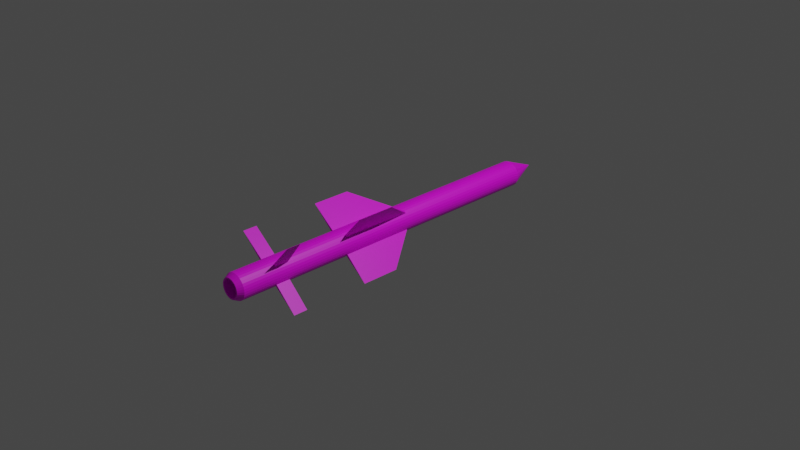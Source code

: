 # Source: Firestreak.blend  (saved by Blender 2.80.75; exported with 4.5.12 LTS)
import bpy
from mathutils import Matrix  # noqa: F401  (used for matrix-valued properties, if any)

bpy.ops.wm.read_factory_settings(use_empty=True)
scene = bpy.context.scene
scene.name = 'Scene'

# ---- collections
col_collection = bpy.data.collections.new('Collection'); scene.collection.children.link(col_collection)

# ---- images (referenced by path relative to the original .blend; pixels are not part of the script)
import os
ASSET_DIR = os.environ.get("B2B_ASSET_DIR", "")  # directory of the original .blend (textures are referenced by path, not embedded)
HERE = os.path.dirname(os.path.abspath(__file__))  # packed textures are extracted next to this script under _unpacked/

def load_image(name, relpath, width, height, colorspace="sRGB"):
    """Load a texture the original file referenced (path relative to the .blend, or extracted next to this script)."""
    p = next((c for c in (os.path.join(HERE, relpath), os.path.join(ASSET_DIR, relpath)) if relpath and os.path.exists(c)), "")
    if p:
        img = bpy.data.images.load(p, check_existing=True)
        img.name = name
    else:  # same state as the original file: an image datablock whose file is absent (Cycles renders it pink)
        img = bpy.data.images.new(name, width, height)
        img.source = "FILE"
        img.filepath = "//" + (relpath or name)
    img.colorspace_settings.name = colorspace
    return img
img_firestreak_texture_png = load_image('Firestreak Texture.png', 'Firestreak Texture.png', 1024, 1024, 'sRGB')

# ---- materials (node trees are filled in below, after node groups)
mat_material_001 = bpy.data.materials.new('Material.001')
mat_material_001.use_transparent_shadow = False

# ---- material node trees
mat_material_001.use_nodes = True; mat_material_001.node_tree.nodes.clear()
_N = mat_material_001.node_tree.nodes; _L = mat_material_001.node_tree.links
n0 = _N.new('ShaderNodeOutputMaterial'); n0.name = 'Material Output'; n0.location = (300, 300)
n1 = _N.new('ShaderNodeBsdfPrincipled'); n1.name = 'Principled BSDF'; n1.location = (10, 300)
n1.distribution = 'GGX'
n1.subsurface_method = 'BURLEY'
n1.inputs[3].default_value = 1.45
n1.inputs[27].default_value = (0.0, 0.0, 0.0, 1.0)
n1.inputs[28].default_value = 1.0
n2 = _N.new('ShaderNodeTexImage'); n2.name = 'Image Texture'; n2.location = (-298, 70)
n2.image = img_firestreak_texture_png
_L.new(n1.outputs[0], n0.inputs[0])
_L.new(n2.outputs[0], n1.inputs[0])
n0.is_active_output = True

# ---- world
world_world = bpy.data.worlds.new('World'); scene.world = world_world
world_world.use_nodes = True; world_world.node_tree.nodes.clear()
_N = world_world.node_tree.nodes; _L = world_world.node_tree.links
n0 = _N.new('ShaderNodeOutputWorld'); n0.name = 'World Output'; n0.location = (300, 300)
n1 = _N.new('ShaderNodeBackground'); n1.name = 'Background'; n1.location = (10, 300)
n1.inputs[0].default_value = (0.05088, 0.05088, 0.05088, 1.0)
_L.new(n1.outputs[0], n0.inputs[0])
n0.is_active_output = True
world_world.color = (0.05088, 0.05088, 0.05088)
world_world.use_sun_shadow = False
world_world.sun_shadow_jitter_overblur = 0.0

# ---- cameras
cam_camera = bpy.data.cameras.new('Camera')
cam_camera.clip_end = 100.0
cam_camera.ortho_scale = 7.314

# ---- lights
light_light = bpy.data.lights.new('Light', 'POINT')
light_light.transmission_factor = 0.0
light_light.energy = 1000.0
light_light.shadow_soft_size = 0.1
light_light.shadow_maximum_resolution = 0.006
light_light.use_absolute_resolution = True

# ---- meshes
me_cylinder = bpy.data.meshes.new('Cylinder')
me_cylinder.from_pydata([(-0.5599, 0.8221, -14.49), (-0.5599, 0.8221, 11.35), (-0.3879, 0.9162, -14.49), (-0.3879, 0.9162, 11.35), (-0.2009, 0.9749, -14.49), (-0.2009, 0.9749, 11.35), (-0.005987, 0.9959, -14.49), (-0.005989, 0.9959, 11.35), (0.1893, 0.9786, -14.49), (0.1893, 0.9786, 11.35), (0.3774, 0.9235, -14.49), (0.3774, 0.9235, 11.35), (0.5512, 0.8327, -14.49), (0.5512, 0.8327, 11.35), (0.7039, 0.7098, -14.49), (0.7039, 0.7098, 11.35), (0.8297, 0.5595, -14.49), (0.8297, 0.5595, 11.35), (0.9237, 0.3875, -14.49), (0.9237, 0.3875, 11.35), (0.9824, 0.2004, -14.49), (0.9824, 0.2004, 11.35), (1.003, 0.005515, -14.49), (1.003, 0.005516, 11.35), (0.9861, -0.1897, -14.49), (0.9861, -0.1897, 11.35), (0.931, -0.3779, -14.49), (0.931, -0.3779, 11.35), (0.8403, -0.5516, -14.49), (0.8403, -0.5516, 11.35), (0.7174, -0.7044, -14.49), (0.7173, -0.7043, 11.35), (0.567, -0.8302, -14.49), (0.567, -0.8302, 11.35), (0.395, -0.9242, -14.49), (0.395, -0.9242, 11.35), (0.208, -0.9829, -14.49), (0.208, -0.9829, 11.35), (0.01307, -1.004, -14.49), (0.01307, -1.004, 11.35), (-0.1822, -0.9866, -14.49), (-0.1822, -0.9866, 11.35), (-0.3703, -0.9315, -14.49), (-0.3703, -0.9315, 11.35), (-0.5441, -0.8407, -14.49), (-0.5441, -0.8407, 11.35), (-0.6968, -0.7178, -14.49), (-0.6968, -0.7178, 11.35), (-0.8226, -0.5675, -14.49), (-0.8226, -0.5675, 11.35), (-0.9167, -0.3955, -14.49), (-0.9167, -0.3955, 11.35), (-0.9753, -0.2084, -14.49), (-0.9753, -0.2084, 11.35), (-0.9964, -0.01354, -14.49), (-0.9964, -0.01354, 11.35), (-0.9791, 0.1817, -14.49), (-0.9791, 0.1817, 11.35), (-0.9239, 0.3699, -14.49), (-0.9239, 0.3699, 11.35), (-0.8332, 0.5436, -14.49), (-0.8332, 0.5436, 11.35), (-0.7103, 0.6963, -14.49), (-0.7103, 0.6963, 11.35), (-0.5599, 0.8221, -5.664), (-0.3879, 0.9162, -5.664), (-0.2009, 0.9749, -5.664), (-0.005988, 0.9959, -5.664), (0.1893, 0.9786, -5.664), (0.3774, 0.9235, -5.664), (0.5512, 0.8327, -5.664), (0.7039, 0.7098, -5.664), (0.8297, 0.5595, -5.664), (0.9237, 0.3875, -5.664), (0.9824, 0.2004, -5.664), (1.003, 0.005515, -5.664), (0.9861, -0.1897, -5.664), (0.931, -0.3779, -5.664), (0.8403, -0.5516, -5.664), (0.7174, -0.7043, -5.664), (0.567, -0.8302, -5.664), (0.395, -0.9242, -5.664), (0.208, -0.9829, -5.664), (0.01307, -1.004, -5.664), (-0.1822, -0.9866, -5.664), (-0.3703, -0.9315, -5.664), (-0.5441, -0.8407, -5.664), (-0.6968, -0.7178, -5.664), (-0.8226, -0.5675, -5.664), (-0.9167, -0.3955, -5.664), (-0.9753, -0.2084, -5.664), (-0.9964, -0.01354, -5.664), (-0.9791, 0.1817, -5.664), (-0.9239, 0.3699, -5.664), (-0.8332, 0.5436, -5.664), (-0.7103, 0.6963, -5.664), (-0.5599, 0.8221, -0.008253), (-0.3879, 0.9162, -0.008254), (-0.2009, 0.9749, -0.008254), (-0.005988, 0.9959, -0.008254), (0.1893, 0.9786, -0.008254), (0.3774, 0.9235, -0.008254), (0.5512, 0.8327, -0.008254), (0.7039, 0.7098, -0.008254), (0.8297, 0.5595, -0.008254), (0.9237, 0.3875, -0.008254), (0.9824, 0.2004, -0.008254), (1.003, 0.005516, -0.008254), (0.9861, -0.1897, -0.008254), (0.931, -0.3779, -0.008254), (0.8403, -0.5516, -0.008254), (0.7174, -0.7043, -0.008254), (0.567, -0.8302, -0.008254), (0.395, -0.9242, -0.008254), (0.208, -0.9829, -0.008254), (0.01307, -1.004, -0.008254), (-0.1822, -0.9866, -0.008254), (-0.3703, -0.9315, -0.008254), (-0.5441, -0.8407, -0.008254), (-0.6968, -0.7178, -0.008254), (-0.8226, -0.5675, -0.008254), (-0.9167, -0.3955, -0.008254), (-0.9753, -0.2084, -0.008254), (-0.9964, -0.01354, -0.008254), (-0.9791, 0.1817, -0.008254), (-0.9239, 0.3699, -0.008254), (-0.8332, 0.5436, -0.008254), (-0.7103, 0.6963, -0.008254), (-0.3879, 0.9162, -10.73), (-0.2009, 0.9749, -10.73), (-0.005987, 0.9959, -10.73), (0.1893, 0.9786, -10.73), (0.3774, 0.9235, -10.73), (0.5512, 0.8327, -10.73), (0.7039, 0.7098, -10.73), (0.8297, 0.5595, -10.73), (0.9237, 0.3875, -10.73), (0.9824, 0.2004, -10.73), (1.003, 0.005515, -10.73), (0.9861, -0.1897, -10.73), (0.931, -0.3779, -10.73), (0.8403, -0.5516, -10.73), (0.7174, -0.7044, -10.73), (0.567, -0.8302, -10.73), (0.395, -0.9242, -10.73), (0.208, -0.9829, -10.73), (0.01307, -1.004, -10.73), (-0.1822, -0.9866, -10.73), (-0.3703, -0.9315, -10.73), (-0.5441, -0.8407, -10.73), (-0.6968, -0.7178, -10.73), (-0.8226, -0.5675, -10.73), (-0.9167, -0.3955, -10.73), (-0.9753, -0.2084, -10.73), (-0.9964, -0.01354, -10.73), (-0.9791, 0.1817, -10.73), (-0.9239, 0.3699, -10.73), (-0.8332, 0.5436, -10.73), (-0.7103, 0.6963, -10.73), (-0.5599, 0.8221, -10.73), (-0.3879, 0.9162, -11.81), (-0.2009, 0.9749, -11.81), (-0.005987, 0.9959, -11.81), (0.1893, 0.9786, -11.81), (0.3774, 0.9235, -11.81), (0.5512, 0.8327, -11.81), (0.7039, 0.7098, -11.81), (0.8297, 0.5595, -11.81), (0.9237, 0.3875, -11.81), (0.9824, 0.2004, -11.81), (1.003, 0.005515, -11.81), (0.9861, -0.1897, -11.81), (0.931, -0.3779, -11.81), (0.8403, -0.5516, -11.81), (0.7174, -0.7044, -11.81), (0.567, -0.8302, -11.81), (0.395, -0.9242, -11.81), (0.208, -0.9829, -11.81), (0.01307, -1.004, -11.81), (-0.1822, -0.9866, -11.81), (-0.3703, -0.9315, -11.81), (-0.5441, -0.8407, -11.81), (-0.6968, -0.7178, -11.81), (-0.8226, -0.5675, -11.81), (-0.9167, -0.3955, -11.81), (-0.9753, -0.2084, -11.81), (-0.9964, -0.01354, -11.81), (-0.9791, 0.1817, -11.81), (-0.9239, 0.3699, -11.81), (-0.8332, 0.5436, -11.81), (-0.7103, 0.6963, -11.81), (-0.5599, 0.8221, -11.81), (-0.374, 0.5495, -14.9), (-0.2587, 0.6125, -14.9), (-0.1334, 0.6518, -14.9), (-0.002842, 0.6659, -14.9), (0.128, 0.6543, -14.9), (0.254, 0.6174, -14.9), (0.3704, 0.5566, -14.9), (0.4727, 0.4742, -14.9), (0.557, 0.3735, -14.9), (0.62, 0.2583, -14.9), (0.6594, 0.1329, -14.9), (0.6735, 0.002371, -14.9), (0.6618, -0.1284, -14.9), (0.6249, -0.2545, -14.9), (0.5641, -0.3709, -14.9), (0.4818, -0.4732, -14.9), (0.381, -0.5575, -14.9), (0.2658, -0.6205, -14.9), (0.1405, -0.6598, -14.9), (0.009923, -0.6739, -14.9), (-0.1209, -0.6623, -14.9), (-0.2469, -0.6254, -14.9), (-0.3633, -0.5646, -14.9), (-0.4657, -0.4822, -14.9), (-0.5499, -0.3815, -14.9), (-0.613, -0.2663, -14.9), (-0.6523, -0.141, -14.9), (-0.6664, -0.01039, -14.9), (-0.6548, 0.1204, -14.9), (-0.6178, 0.2465, -14.9), (-0.557, 0.3629, -14.9), (-0.4747, 0.4652, -14.9), (3.342, -0.3008, -2.722), (3.342, -0.3008, -5.664), (3.342, -0.3008, -10.73), (3.342, -0.3008, -11.81), (-0.2932, -3.343, -2.722), (-0.2932, -3.343, -5.664), (-0.2932, -3.343, -10.73), (-0.2932, -3.343, -11.81), (0.3003, 3.335, -10.73), (0.3003, 3.335, -11.81), (-3.335, 0.2928, -10.73), (-3.335, 0.2928, -11.81), (-3.335, 0.2928, -2.722), (-3.335, 0.2928, -5.664), (0.3003, 3.335, -2.722), (0.3003, 3.335, -5.664), (-0.4349, 0.6387, -14.9), (-0.301, 0.7119, -14.9), (-0.1555, 0.7576, -14.9), (-0.003872, 0.774, -14.9), (0.148, 0.7605, -14.9), (0.2944, 0.7176, -14.9), (0.4296, 0.647, -14.9), (0.5484, 0.5514, -14.9), (0.6463, 0.4344, -14.9), (0.7195, 0.3006, -14.9), (0.7651, 0.155, -14.9), (0.7815, 0.003401, -14.9), (0.768, -0.1485, -14.9), (0.7251, -0.2949, -14.9), (0.6545, -0.4301, -14.9), (0.5589, -0.5489, -14.9), (0.4419, -0.6468, -14.9), (0.3081, -0.7199, -14.9), (0.1626, -0.7656, -14.9), (0.01095, -0.782, -14.9), (-0.141, -0.7685, -14.9), (-0.2873, -0.7256, -14.9), (-0.4225, -0.655, -14.9), (-0.5413, -0.5594, -14.9), (-0.6392, -0.4424, -14.9), (-0.7124, -0.3086, -14.9), (-0.7581, -0.1631, -14.9), (-0.7745, -0.01142, -14.9), (-0.7609, 0.1405, -14.9), (-0.7181, 0.2869, -14.9), (-0.6475, 0.4221, -14.9), (-0.5518, 0.5409, -14.9), (-0.374, 0.5495, -13.32), (-0.2587, 0.6125, -13.32), (-0.1334, 0.6518, -13.32), (-0.002844, 0.6659, -13.32), (0.128, 0.6543, -13.32), (0.254, 0.6174, -13.32), (0.3704, 0.5566, -13.32), (0.4727, 0.4742, -13.32), (0.557, 0.3735, -13.32), (0.62, 0.2583, -13.32), (0.6594, 0.1329, -13.32), (0.6735, 0.002371, -13.32), (0.6618, -0.1284, -13.32), (0.6249, -0.2545, -13.32), (0.5641, -0.3709, -13.32), (0.4818, -0.4732, -13.32), (0.381, -0.5575, -13.32), (0.2658, -0.6205, -13.32), (0.1405, -0.6598, -13.32), (0.009921, -0.6739, -13.32), (-0.1209, -0.6623, -13.32), (-0.2469, -0.6254, -13.32), (-0.3633, -0.5646, -13.32), (-0.4657, -0.4822, -13.32), (-0.5499, -0.3815, -13.32), (-0.613, -0.2663, -13.32), (-0.6523, -0.141, -13.32), (-0.6664, -0.01039, -13.32), (-0.6548, 0.1204, -13.32), (-0.6178, 0.2465, -13.32), (-0.557, 0.3629, -13.32), (-0.4747, 0.4652, -13.32), (-0.4666, 0.8786, 11.83), (-0.6298, 0.7699, 11.83), (-0.2854, 0.9533, 11.83), (-0.0931, 0.9913, 11.83), (0.1029, 0.991, 11.83), (0.2951, 0.9525, 11.83), (0.4762, 0.8773, 11.83), (0.639, 0.7681, 11.83), (0.7774, 0.6293, 11.83), (0.8861, 0.4662, 11.83), (0.9609, 0.285, 11.83), (0.9989, 0.09263, 11.83), (0.9986, -0.1034, 11.83), (0.9601, -0.2956, 11.83), (0.8848, -0.4766, 11.83), (0.7757, -0.6395, 11.83), (0.6369, -0.7779, 11.83), (0.4737, -0.8866, 11.83), (0.2925, -0.9614, 11.83), (0.1002, -0.9993, 11.83), (-0.09585, -0.9991, 11.83), (-0.2881, -0.9605, 11.83), (-0.4691, -0.8853, 11.83), (-0.6319, -0.7761, 11.83), (-0.7703, -0.6373, 11.83), (-0.879, -0.4742, 11.83), (-0.9538, -0.293, 11.83), (-0.9918, -0.1007, 11.83), (-0.9915, 0.09538, 11.83), (-0.953, 0.2876, 11.83), (-0.8777, 0.4686, 11.83), (-0.7686, 0.6315, 11.83), (0.003539, -0.004011, 14.29)], [], [(96, 1, 3, 97), (97, 3, 5, 98), (98, 5, 7, 99), (99, 7, 9, 100), (100, 9, 11, 101), (101, 11, 13, 102), (102, 13, 15, 103), (103, 15, 17, 104), (104, 17, 19, 105), (105, 19, 21, 106), (106, 21, 23, 107), (107, 23, 25, 108), (108, 25, 27, 109), (109, 27, 29, 110), (110, 29, 31, 111), (111, 31, 33, 112), (112, 33, 35, 113), (113, 35, 37, 114), (114, 37, 39, 115), (115, 39, 41, 116), (116, 41, 43, 117), (117, 43, 45, 118), (118, 45, 47, 119), (119, 47, 49, 120), (120, 49, 51, 121), (121, 51, 53, 122), (122, 53, 55, 123), (123, 55, 57, 124), (124, 57, 59, 125), (125, 59, 61, 126), (13, 11, 309, 310), (126, 61, 63, 127), (127, 63, 1, 96), (4, 6, 243, 242), (158, 95, 64, 159), (157, 94, 95, 158), (156, 93, 94, 157), (155, 92, 93, 156), (154, 91, 92, 155), (153, 90, 91, 154), (152, 89, 90, 153), (151, 88, 89, 152), (150, 87, 88, 151), (149, 86, 87, 150), (148, 85, 86, 149), (147, 84, 85, 148), (146, 83, 84, 147), (145, 82, 83, 146), (144, 81, 82, 145), (143, 80, 81, 144), (142, 79, 80, 143), (141, 78, 79, 142), (140, 77, 78, 141), (139, 76, 77, 140), (138, 75, 76, 139), (137, 74, 75, 138), (136, 73, 74, 137), (135, 72, 73, 136), (134, 71, 72, 135), (133, 70, 71, 134), (132, 69, 70, 133), (131, 68, 69, 132), (130, 67, 68, 131), (129, 66, 67, 130), (128, 65, 66, 129), (159, 64, 65, 128), (95, 127, 96, 64), (94, 126, 127, 95), (93, 125, 126, 94), (92, 124, 125, 93), (91, 123, 236, 237), (90, 122, 123, 91), (89, 121, 122, 90), (88, 120, 121, 89), (87, 119, 120, 88), (86, 118, 119, 87), (85, 117, 118, 86), (84, 116, 117, 85), (84, 83, 229), (82, 114, 115, 83), (81, 113, 114, 82), (80, 112, 113, 81), (79, 111, 112, 80), (78, 110, 111, 79), (77, 109, 110, 78), (76, 108, 109, 77), (108, 76, 225, 224), (74, 106, 107, 75), (73, 105, 106, 74), (72, 104, 105, 73), (71, 103, 104, 72), (70, 102, 103, 71), (69, 101, 102, 70), (68, 100, 101, 69), (68, 67, 239), (66, 98, 99, 67), (65, 97, 98, 66), (64, 96, 97, 65), (191, 159, 128, 160), (160, 128, 129, 161), (161, 129, 130, 162), (130, 131, 232), (163, 131, 132, 164), (164, 132, 133, 165), (165, 133, 134, 166), (166, 134, 135, 167), (167, 135, 136, 168), (168, 136, 137, 169), (169, 137, 138, 170), (138, 139, 226), (171, 139, 140, 172), (172, 140, 141, 173), (173, 141, 142, 174), (174, 142, 143, 175), (175, 143, 144, 176), (176, 144, 145, 177), (177, 145, 146, 178), (179, 178, 231), (179, 147, 148, 180), (180, 148, 149, 181), (181, 149, 150, 182), (182, 150, 151, 183), (183, 151, 152, 184), (184, 152, 153, 185), (185, 153, 154, 186), (154, 155, 234), (187, 155, 156, 188), (188, 156, 157, 189), (189, 157, 158, 190), (190, 158, 159, 191), (62, 190, 191, 0), (60, 189, 190, 62), (58, 188, 189, 60), (56, 187, 188, 58), (54, 186, 187, 56), (52, 185, 186, 54), (50, 184, 185, 52), (48, 183, 184, 50), (46, 182, 183, 48), (44, 181, 182, 46), (42, 180, 181, 44), (40, 179, 180, 42), (38, 178, 179, 40), (36, 177, 178, 38), (34, 176, 177, 36), (32, 175, 176, 34), (30, 174, 175, 32), (28, 173, 174, 30), (26, 172, 173, 28), (24, 171, 172, 26), (22, 170, 171, 24), (20, 169, 170, 22), (18, 168, 169, 20), (16, 167, 168, 18), (14, 166, 167, 16), (12, 165, 166, 14), (10, 164, 165, 12), (8, 163, 164, 10), (6, 162, 163, 8), (4, 161, 162, 6), (2, 160, 161, 4), (0, 191, 160, 2), (195, 196, 276, 275), (22, 24, 252, 251), (40, 42, 261, 260), (58, 60, 270, 269), (14, 16, 248, 247), (32, 34, 257, 256), (50, 52, 266, 265), (6, 8, 244, 243), (24, 26, 253, 252), (42, 44, 262, 261), (60, 62, 271, 270), (16, 18, 249, 248), (34, 36, 258, 257), (52, 54, 267, 266), (8, 10, 245, 244), (26, 28, 254, 253), (44, 46, 263, 262), (0, 2, 241, 240), (62, 0, 240, 271), (18, 20, 250, 249), (36, 38, 259, 258), (54, 56, 268, 267), (10, 12, 246, 245), (28, 30, 255, 254), (46, 48, 264, 263), (2, 4, 242, 241), (20, 22, 251, 250), (38, 40, 260, 259), (56, 58, 269, 268), (12, 14, 247, 246), (30, 32, 256, 255), (48, 50, 265, 264), (76, 75, 225), (107, 108, 224), (75, 107, 224, 225), (170, 138, 226, 227), (171, 170, 227), (139, 171, 227, 226), (116, 84, 229, 228), (115, 116, 228), (83, 115, 228, 229), (146, 147, 230), (178, 146, 230, 231), (147, 179, 231, 230), (162, 130, 232, 233), (163, 162, 233), (131, 163, 233, 232), (186, 154, 234, 235), (155, 187, 235, 234), (187, 186, 235), (92, 91, 237), (123, 124, 236), (124, 92, 237, 236), (67, 99, 238, 239), (99, 100, 238), (100, 68, 239, 238), (193, 192, 240, 241), (194, 193, 241, 242), (195, 194, 242, 243), (196, 195, 243, 244), (197, 196, 244, 245), (198, 197, 245, 246), (199, 198, 246, 247), (200, 199, 247, 248), (201, 200, 248, 249), (202, 201, 249, 250), (203, 202, 250, 251), (204, 203, 251, 252), (205, 204, 252, 253), (206, 205, 253, 254), (207, 206, 254, 255), (208, 207, 255, 256), (209, 208, 256, 257), (210, 209, 257, 258), (211, 210, 258, 259), (212, 211, 259, 260), (213, 212, 260, 261), (214, 213, 261, 262), (215, 214, 262, 263), (216, 215, 263, 264), (217, 216, 264, 265), (218, 217, 265, 266), (219, 218, 266, 267), (220, 219, 267, 268), (221, 220, 268, 269), (222, 221, 269, 270), (223, 222, 270, 271), (192, 223, 271, 240), (272, 273, 274, 275, 276, 277, 278, 279, 280, 281, 282, 283, 284, 285, 286, 287, 288, 289, 290, 291, 292, 293, 294, 295, 296, 297, 298, 299, 300, 301, 302, 303), (222, 223, 303, 302), (209, 210, 290, 289), (196, 197, 277, 276), (223, 192, 272, 303), (210, 211, 291, 290), (197, 198, 278, 277), (211, 212, 292, 291), (198, 199, 279, 278), (212, 213, 293, 292), (199, 200, 280, 279), (213, 214, 294, 293), (200, 201, 281, 280), (214, 215, 295, 294), (201, 202, 282, 281), (215, 216, 296, 295), (202, 203, 283, 282), (216, 217, 297, 296), (203, 204, 284, 283), (217, 218, 298, 297), (204, 205, 285, 284), (218, 219, 299, 298), (205, 206, 286, 285), (192, 193, 273, 272), (219, 220, 300, 299), (206, 207, 287, 286), (193, 194, 274, 273), (220, 221, 301, 300), (207, 208, 288, 287), (194, 195, 275, 274), (221, 222, 302, 301), (208, 209, 289, 288), (31, 29, 318, 319), (49, 47, 327, 328), (5, 3, 304, 306), (23, 21, 314, 315), (41, 39, 323, 324), (59, 57, 332, 333), (15, 13, 310, 311), (33, 31, 319, 320), (51, 49, 328, 329), (7, 5, 306, 307), (25, 23, 315, 316), (43, 41, 324, 325), (61, 59, 333, 334), (17, 15, 311, 312), (35, 33, 320, 321), (53, 51, 329, 330), (9, 7, 307, 308), (27, 25, 316, 317), (45, 43, 325, 326), (63, 61, 334, 335), (19, 17, 312, 313), (37, 35, 321, 322), (55, 53, 330, 331), (11, 9, 308, 309), (29, 27, 317, 318), (47, 45, 326, 327), (3, 1, 305, 304), (1, 63, 335, 305), (21, 19, 313, 314), (39, 37, 322, 323), (57, 55, 331, 332), (320, 319, 318, 317, 316, 336), (308, 307, 306, 304, 305, 336), (305, 335, 334, 333, 332, 336), (324, 323, 322, 321, 320, 336), (312, 311, 310, 309, 308, 336), (326, 325, 324, 336, 328, 327), (316, 315, 314, 313, 312, 336), (332, 331, 330, 329, 328, 336)])
_uv = me_cylinder.uv_layers.new(name='UVMap')
_uv.uv.foreach_set('vector', [0.1299, 0.4369, 0.1299, 0.0003433, 0.1375, 0.0003427, 0.1375, 0.4369, 0.1375, 0.4369, 0.1375, 0.0003427, 0.1452, 0.000342, 0.1451, 0.4369, 0.1451, 0.4369, 0.1452, 0.000342, 0.1528, 0.0003413, 0.1527, 0.4369, 0.1527, 0.4369, 0.1528, 0.0003413, 0.1604, 0.0003408, 0.1603, 0.4369, 0.1603, 0.4369, 0.1604, 0.0003408, 0.168, 0.0003402, 0.168, 0.4369, 0.168, 0.4369, 0.168, 0.0003402, 0.1756, 0.0003396, 0.1756, 0.4369, 0.1756, 0.4369, 0.1756, 0.0003396, 0.1833, 0.0003389, 0.1832, 0.4369, 0.1832, 0.4369, 0.1833, 0.0003389, 0.1909, 0.0003382, 0.1908, 0.4369, 0.1908, 0.4369, 0.1909, 0.0003382, 0.1985, 0.0003376, 0.1984, 0.4369, 0.1984, 0.4369, 0.1985, 0.0003376, 0.2061, 0.0003369, 0.2061, 0.4369, 0.2061, 0.4369, 0.2061, 0.0003369, 0.2137, 0.0003362, 0.2137, 0.4369, 0.2137, 0.4369, 0.2137, 0.0003362, 0.2213, 0.0003357, 0.2213, 0.4369, 0.2213, 0.4369, 0.2213, 0.0003357, 0.229, 0.0003349, 0.2289, 0.4369, 0.2289, 0.4369, 0.229, 0.0003349, 0.2366, 0.0003342, 0.2365, 0.4369, 0.2365, 0.4369, 0.2366, 0.0003342, 0.2442, 0.0003337, 0.2442, 0.4369, 0.0003337, 0.4369, 0.0003855, 0.0003531, 0.008005, 0.0003526, 0.007953, 0.4369, 0.007953, 0.4369, 0.008005, 0.0003526, 0.01562, 0.0003521, 0.01557, 0.4369, 0.01557, 0.4369, 0.01562, 0.0003521, 0.02324, 0.0003515, 0.02319, 0.4369, 0.02319, 0.4369, 0.02324, 0.0003515, 0.03086, 0.0003509, 0.03081, 0.4369, 0.03081, 0.4369, 0.03086, 0.0003509, 0.03848, 0.0003503, 0.03843, 0.4369, 0.03843, 0.4369, 0.03848, 0.0003503, 0.0461, 0.0003498, 0.04605, 0.4369, 0.04605, 0.4369, 0.0461, 0.0003498, 0.05372, 0.0003492, 0.05367, 0.4369, 0.05367, 0.4369, 0.05372, 0.0003492, 0.06134, 0.0003486, 0.06129, 0.4369, 0.06129, 0.4369, 0.06134, 0.0003486, 0.06896, 0.000348, 0.06891, 0.4369, 0.06891, 0.4369, 0.06896, 0.000348, 0.07658, 0.0003475, 0.07653, 0.4369, 0.07653, 0.4369, 0.07658, 0.0003475, 0.0842, 0.0003469, 0.08415, 0.4369, 0.08415, 0.4369, 0.0842, 0.0003469, 0.09182, 0.0003463, 0.09177, 0.4369, 0.09177, 0.4369, 0.09182, 0.0003463, 0.09944, 0.0003457, 0.09939, 0.4369, 0.09939, 0.4369, 0.09944, 0.0003457, 0.1071, 0.0003451, 0.107, 0.4369, 0.107, 0.4369, 0.1071, 0.0003451, 0.1147, 0.0003444, 0.1146, 0.4369, 0.3356, 0.7271, 0.3406, 0.7312, 0.333, 0.7511, 0.3243, 0.7451, 0.1146, 0.4369, 0.1147, 0.0003444, 0.1223, 0.0003439, 0.1222, 0.4369, 0.1222, 0.4369, 0.1223, 0.0003439, 0.1299, 0.0003433, 0.1299, 0.4369, 0.332, 0.5271, 0.3396, 0.5221, 0.3488, 0.5387, 0.3443, 0.5417, 0.1223, 0.8537, 0.1223, 0.6567, 0.1299, 0.6567, 0.1299, 0.8537, 0.1147, 0.8537, 0.1146, 0.6567, 0.1223, 0.6567, 0.1223, 0.8537, 0.107, 0.8537, 0.107, 0.6567, 0.1146, 0.6567, 0.1147, 0.8537, 0.09942, 0.8537, 0.09941, 0.6567, 0.107, 0.6567, 0.107, 0.8537, 0.0918, 0.8537, 0.09179, 0.6567, 0.09941, 0.6567, 0.09942, 0.8537, 0.08418, 0.8537, 0.08417, 0.6567, 0.09179, 0.6567, 0.0918, 0.8537, 0.07656, 0.8537, 0.07655, 0.6567, 0.08417, 0.6567, 0.08418, 0.8537, 0.06894, 0.8537, 0.06893, 0.6567, 0.07655, 0.6567, 0.07656, 0.8537, 0.06132, 0.8537, 0.06131, 0.6567, 0.06893, 0.6567, 0.06894, 0.8537, 0.0537, 0.8537, 0.05369, 0.6567, 0.06131, 0.6567, 0.06132, 0.8537, 0.04608, 0.8537, 0.04607, 0.6567, 0.05369, 0.6567, 0.0537, 0.8537, 0.03846, 0.8537, 0.03845, 0.6567, 0.04607, 0.6567, 0.04608, 0.8537, 0.03084, 0.8537, 0.03083, 0.6567, 0.03845, 0.6567, 0.03846, 0.8537, 0.02322, 0.8537, 0.02321, 0.6567, 0.03083, 0.6567, 0.03084, 0.8537, 0.0156, 0.8537, 0.01559, 0.6567, 0.02321, 0.6567, 0.02322, 0.8537, 0.007985, 0.8537, 0.007971, 0.6567, 0.01559, 0.6567, 0.0156, 0.8537, 0.0003649, 0.8537, 0.0003513, 0.6567, 0.007971, 0.6567, 0.007985, 0.8537, 0.2366, 0.8537, 0.2366, 0.6567, 0.2442, 0.6567, 0.2442, 0.8537, 0.229, 0.8537, 0.2289, 0.6567, 0.2366, 0.6567, 0.2366, 0.8537, 0.2213, 0.8537, 0.2213, 0.6567, 0.2289, 0.6567, 0.229, 0.8537, 0.2137, 0.8537, 0.2137, 0.6567, 0.2213, 0.6567, 0.2213, 0.8537, 0.2061, 0.8537, 0.2061, 0.6567, 0.2137, 0.6567, 0.2137, 0.8537, 0.1985, 0.8537, 0.1985, 0.6567, 0.2061, 0.6567, 0.2061, 0.8537, 0.1909, 0.8537, 0.1908, 0.6567, 0.1985, 0.6567, 0.1985, 0.8537, 0.1832, 0.8537, 0.1832, 0.6567, 0.1908, 0.6567, 0.1909, 0.8537, 0.1756, 0.8537, 0.1756, 0.6567, 0.1832, 0.6567, 0.1832, 0.8537, 0.168, 0.8537, 0.168, 0.6567, 0.1756, 0.6567, 0.1756, 0.8537, 0.1604, 0.8537, 0.1604, 0.6567, 0.168, 0.6567, 0.168, 0.8537, 0.1528, 0.8537, 0.1527, 0.6567, 0.1604, 0.6567, 0.1604, 0.8537, 0.1451, 0.8537, 0.1451, 0.6567, 0.1527, 0.6567, 0.1528, 0.8537, 0.1375, 0.8537, 0.1375, 0.6567, 0.1451, 0.6567, 0.1451, 0.8537, 0.1299, 0.8537, 0.1299, 0.6567, 0.1375, 0.6567, 0.1375, 0.8537, 0.1223, 0.6567, 0.1222, 0.4369, 0.1299, 0.4369, 0.1299, 0.6567, 0.1146, 0.6567, 0.1146, 0.4369, 0.1222, 0.4369, 0.1223, 0.6567, 0.107, 0.6567, 0.107, 0.4369, 0.1146, 0.4369, 0.1146, 0.6567, 0.09941, 0.6567, 0.09939, 0.4369, 0.107, 0.4369, 0.107, 0.6567, 0.9116, 0.02963, 0.9116, 0.2489, 0.8201, 0.1437, 0.8201, 0.02963, 0.08417, 0.6567, 0.08415, 0.4369, 0.09177, 0.4369, 0.09179, 0.6567, 0.07655, 0.6567, 0.07653, 0.4369, 0.08415, 0.4369, 0.08417, 0.6567, 0.06893, 0.6567, 0.06891, 0.4369, 0.07653, 0.4369, 0.07655, 0.6567, 0.06131, 0.6567, 0.06129, 0.4369, 0.06891, 0.4369, 0.06893, 0.6567, 0.05369, 0.6567, 0.05367, 0.4369, 0.06129, 0.4369, 0.06131, 0.6567, 0.04607, 0.6567, 0.04605, 0.4369, 0.05367, 0.4369, 0.05369, 0.6567, 0.03845, 0.6567, 0.03843, 0.4369, 0.04605, 0.4369, 0.04607, 0.6567, 0.7272, 0.3517, 0.7272, 0.3593, 0.6358, 0.3555, 0.02321, 0.6567, 0.02319, 0.4369, 0.03081, 0.4369, 0.03083, 0.6567, 0.01559, 0.6567, 0.01557, 0.4369, 0.02319, 0.4369, 0.02321, 0.6567, 0.007971, 0.6567, 0.007953, 0.4369, 0.01557, 0.4369, 0.01559, 0.6567, 0.0003513, 0.6567, 0.0003337, 0.4369, 0.007953, 0.4369, 0.007971, 0.6567, 0.2366, 0.6567, 0.2365, 0.4369, 0.2442, 0.4369, 0.2442, 0.6567, 0.2289, 0.6567, 0.2289, 0.4369, 0.2365, 0.4369, 0.2366, 0.6567, 0.2213, 0.6567, 0.2213, 0.4369, 0.2289, 0.4369, 0.2289, 0.6567, 0.6352, 0.02963, 0.6352, 0.2489, 0.5437, 0.2489, 0.5437, 0.1349, 0.2061, 0.6567, 0.2061, 0.4369, 0.2137, 0.4369, 0.2137, 0.6567, 0.1985, 0.6567, 0.1984, 0.4369, 0.2061, 0.4369, 0.2061, 0.6567, 0.1908, 0.6567, 0.1908, 0.4369, 0.1984, 0.4369, 0.1985, 0.6567, 0.1832, 0.6567, 0.1832, 0.4369, 0.1908, 0.4369, 0.1908, 0.6567, 0.1756, 0.6567, 0.1756, 0.4369, 0.1832, 0.4369, 0.1832, 0.6567, 0.168, 0.6567, 0.168, 0.4369, 0.1756, 0.4369, 0.1756, 0.6567, 0.1604, 0.6567, 0.1603, 0.4369, 0.168, 0.4369, 0.168, 0.6567, 0.9365, 0.562, 0.9441, 0.5617, 0.9441, 0.6532, 0.1451, 0.6567, 0.1451, 0.4369, 0.1527, 0.4369, 0.1527, 0.6567, 0.1375, 0.6567, 0.1375, 0.4369, 0.1451, 0.4369, 0.1451, 0.6567, 0.1299, 0.6567, 0.1299, 0.4369, 0.1375, 0.4369, 0.1375, 0.6567, 0.1299, 0.8955, 0.1299, 0.8537, 0.1375, 0.8537, 0.1375, 0.8955, 0.1375, 0.8955, 0.1375, 0.8537, 0.1451, 0.8537, 0.1451, 0.8955, 0.1451, 0.8955, 0.1451, 0.8537, 0.1528, 0.8537, 0.1528, 0.8955, 0.9524, 0.6532, 0.9448, 0.6528, 0.9524, 0.5617, 0.1604, 0.8955, 0.1604, 0.8537, 0.168, 0.8537, 0.168, 0.8955, 0.168, 0.8955, 0.168, 0.8537, 0.1756, 0.8537, 0.1756, 0.8955, 0.1756, 0.8955, 0.1756, 0.8537, 0.1832, 0.8537, 0.1832, 0.8955, 0.1832, 0.8955, 0.1832, 0.8537, 0.1909, 0.8537, 0.1909, 0.8955, 0.1909, 0.8955, 0.1909, 0.8537, 0.1985, 0.8537, 0.1985, 0.8955, 0.1985, 0.8955, 0.1985, 0.8537, 0.2061, 0.8537, 0.2061, 0.8955, 0.2061, 0.8955, 0.2061, 0.8537, 0.2137, 0.8537, 0.2137, 0.8955, 0.7539, 0.562, 0.7615, 0.5617, 0.7615, 0.6532, 0.2213, 0.8955, 0.2213, 0.8537, 0.229, 0.8537, 0.229, 0.8955, 0.229, 0.8955, 0.229, 0.8537, 0.2366, 0.8537, 0.2366, 0.8955, 0.2366, 0.8955, 0.2366, 0.8537, 0.2442, 0.8537, 0.2442, 0.8955, 0.000368, 0.8955, 0.0003649, 0.8537, 0.007985, 0.8537, 0.007988, 0.8955, 0.007988, 0.8955, 0.007985, 0.8537, 0.0156, 0.8537, 0.01561, 0.8955, 0.01561, 0.8955, 0.0156, 0.8537, 0.02322, 0.8537, 0.02323, 0.8955, 0.02323, 0.8955, 0.02322, 0.8537, 0.03084, 0.8537, 0.03085, 0.8955, 0.8551, 0.6366, 0.8551, 0.6442, 0.7637, 0.6404, 0.03847, 0.8955, 0.03846, 0.8537, 0.04608, 0.8537, 0.04609, 0.8955, 0.04609, 0.8955, 0.04608, 0.8537, 0.0537, 0.8537, 0.05371, 0.8955, 0.05371, 0.8955, 0.0537, 0.8537, 0.06132, 0.8537, 0.06133, 0.8955, 0.06133, 0.8955, 0.06132, 0.8537, 0.06894, 0.8537, 0.06895, 0.8955, 0.06895, 0.8955, 0.06894, 0.8537, 0.07656, 0.8537, 0.07656, 0.8955, 0.07656, 0.8955, 0.07656, 0.8537, 0.08418, 0.8537, 0.08418, 0.8955, 0.08418, 0.8955, 0.08418, 0.8537, 0.0918, 0.8537, 0.0918, 0.8955, 0.7272, 0.36, 0.7272, 0.3676, 0.6358, 0.3638, 0.09942, 0.8955, 0.09942, 0.8537, 0.107, 0.8537, 0.107, 0.8955, 0.107, 0.8955, 0.107, 0.8537, 0.1147, 0.8537, 0.1147, 0.8955, 0.1147, 0.8955, 0.1147, 0.8537, 0.1223, 0.8537, 0.1223, 0.8955, 0.1223, 0.8955, 0.1223, 0.8537, 0.1299, 0.8537, 0.1299, 0.8955, 0.1223, 0.9997, 0.1223, 0.8955, 0.1299, 0.8955, 0.1299, 0.9997, 0.1147, 0.9997, 0.1147, 0.8955, 0.1223, 0.8955, 0.1223, 0.9997, 0.1071, 0.9997, 0.107, 0.8955, 0.1147, 0.8955, 0.1147, 0.9997, 0.09943, 0.9997, 0.09942, 0.8955, 0.107, 0.8955, 0.1071, 0.9997, 0.09181, 0.9997, 0.0918, 0.8955, 0.09942, 0.8955, 0.09943, 0.9997, 0.08419, 0.9997, 0.08418, 0.8955, 0.0918, 0.8955, 0.09181, 0.9997, 0.07657, 0.9997, 0.07656, 0.8955, 0.08418, 0.8955, 0.08419, 0.9997, 0.06895, 0.9997, 0.06895, 0.8955, 0.07656, 0.8955, 0.07657, 0.9997, 0.06133, 0.9997, 0.06133, 0.8955, 0.06895, 0.8955, 0.06895, 0.9997, 0.05371, 0.9997, 0.05371, 0.8955, 0.06133, 0.8955, 0.06133, 0.9997, 0.04609, 0.9997, 0.04609, 0.8955, 0.05371, 0.8955, 0.05371, 0.9997, 0.03847, 0.9997, 0.03847, 0.8955, 0.04609, 0.8955, 0.04609, 0.9997, 0.03085, 0.9997, 0.03085, 0.8955, 0.03847, 0.8955, 0.03847, 0.9997, 0.02323, 0.9997, 0.02323, 0.8955, 0.03085, 0.8955, 0.03085, 0.9997, 0.01562, 0.9997, 0.01561, 0.8955, 0.02323, 0.8955, 0.02323, 0.9997, 0.007996, 0.9997, 0.007988, 0.8955, 0.01561, 0.8955, 0.01562, 0.9997, 0.0003758, 0.9997, 0.000368, 0.8955, 0.007988, 0.8955, 0.007996, 0.9997, 0.2366, 0.9996, 0.2366, 0.8955, 0.2442, 0.8955, 0.2442, 0.9996, 0.229, 0.9996, 0.229, 0.8955, 0.2366, 0.8955, 0.2366, 0.9996, 0.2213, 0.9996, 0.2213, 0.8955, 0.229, 0.8955, 0.229, 0.9996, 0.2137, 0.9996, 0.2137, 0.8955, 0.2213, 0.8955, 0.2213, 0.9996, 0.2061, 0.9997, 0.2061, 0.8955, 0.2137, 0.8955, 0.2137, 0.9996, 0.1985, 0.9997, 0.1985, 0.8955, 0.2061, 0.8955, 0.2061, 0.9997, 0.1909, 0.9997, 0.1909, 0.8955, 0.1985, 0.8955, 0.1985, 0.9997, 0.1832, 0.9997, 0.1832, 0.8955, 0.1909, 0.8955, 0.1909, 0.9997, 0.1756, 0.9997, 0.1756, 0.8955, 0.1832, 0.8955, 0.1832, 0.9997, 0.168, 0.9997, 0.168, 0.8955, 0.1756, 0.8955, 0.1756, 0.9997, 0.1604, 0.9997, 0.1604, 0.8955, 0.168, 0.8955, 0.168, 0.9997, 0.1528, 0.9997, 0.1528, 0.8955, 0.1604, 0.8955, 0.1604, 0.9997, 0.1452, 0.9997, 0.1451, 0.8955, 0.1528, 0.8955, 0.1528, 0.9997, 0.1375, 0.9997, 0.1375, 0.8955, 0.1451, 0.8955, 0.1452, 0.9997, 0.1299, 0.9997, 0.1299, 0.8955, 0.1375, 0.8955, 0.1375, 0.9997, 0.3624, 0.3294, 0.3743, 0.327, 0.3792, 0.3888, 0.3792, 0.3891, 0.4028, 0.5412, 0.4063, 0.5497, 0.3881, 0.5554, 0.3861, 0.5503, 0.3752, 0.6078, 0.3662, 0.6096, 0.3642, 0.5907, 0.3695, 0.5897, 0.3152, 0.5678, 0.3152, 0.5586, 0.3342, 0.5603, 0.3341, 0.5657, 0.3752, 0.5186, 0.3836, 0.5221, 0.3748, 0.5389, 0.3698, 0.5368, 0.4028, 0.5852, 0.3977, 0.5928, 0.3829, 0.5809, 0.3859, 0.5764, 0.332, 0.5993, 0.3256, 0.5928, 0.3402, 0.5806, 0.344, 0.5844, 0.3396, 0.5221, 0.3481, 0.5186, 0.3538, 0.5367, 0.3488, 0.5387, 0.4063, 0.5497, 0.4081, 0.5586, 0.3891, 0.5607, 0.3881, 0.5554, 0.3662, 0.6096, 0.3571, 0.6096, 0.3587, 0.5907, 0.3642, 0.5907, 0.3152, 0.5586, 0.317, 0.5497, 0.3353, 0.555, 0.3342, 0.5603, 0.3836, 0.5221, 0.3912, 0.5271, 0.3793, 0.542, 0.3748, 0.5389, 0.3977, 0.5928, 0.3912, 0.5993, 0.379, 0.5847, 0.3829, 0.5809, 0.3256, 0.5928, 0.3205, 0.5852, 0.3372, 0.5761, 0.3402, 0.5806, 0.3481, 0.5186, 0.3571, 0.5168, 0.3591, 0.5357, 0.3538, 0.5367, 0.4081, 0.5586, 0.4081, 0.5678, 0.3891, 0.5661, 0.3891, 0.5607, 0.3571, 0.6096, 0.3481, 0.6078, 0.3534, 0.5896, 0.3587, 0.5907, 0.3205, 0.5412, 0.3256, 0.5336, 0.3404, 0.5455, 0.3374, 0.55, 0.317, 0.5497, 0.3205, 0.5412, 0.3374, 0.55, 0.3353, 0.555, 0.3912, 0.5271, 0.3977, 0.5336, 0.3831, 0.5458, 0.3793, 0.542, 0.3912, 0.5993, 0.3836, 0.6043, 0.3745, 0.5877, 0.379, 0.5847, 0.3205, 0.5852, 0.317, 0.5767, 0.3351, 0.571, 0.3372, 0.5761, 0.3571, 0.5168, 0.3662, 0.5168, 0.3645, 0.5357, 0.3591, 0.5357, 0.4081, 0.5678, 0.4063, 0.5767, 0.388, 0.5714, 0.3891, 0.5661, 0.3481, 0.6078, 0.3396, 0.6043, 0.3485, 0.5875, 0.3534, 0.5896, 0.3256, 0.5336, 0.332, 0.5271, 0.3443, 0.5417, 0.3404, 0.5455, 0.3977, 0.5336, 0.4028, 0.5412, 0.3861, 0.5503, 0.3831, 0.5458, 0.3836, 0.6043, 0.3752, 0.6078, 0.3695, 0.5897, 0.3745, 0.5877, 0.317, 0.5767, 0.3152, 0.5678, 0.3341, 0.5657, 0.3351, 0.571, 0.3662, 0.5168, 0.3752, 0.5186, 0.3698, 0.5368, 0.3645, 0.5357, 0.4063, 0.5767, 0.4028, 0.5852, 0.3859, 0.5764, 0.388, 0.5714, 0.3396, 0.6043, 0.332, 0.5993, 0.344, 0.5844, 0.3485, 0.5875, 0.7272, 0.3766, 0.7272, 0.3842, 0.6358, 0.3804, 0.6831, 0.6796, 0.6831, 0.6872, 0.5437, 0.6834, 0.763, 0.561, 0.5437, 0.561, 0.6489, 0.4696, 0.763, 0.4696, 0.7637, 0.6359, 0.7637, 0.5942, 0.8551, 0.5942, 0.8551, 0.6359, 0.9622, 0.1211, 0.9546, 0.1208, 0.9622, 0.02963, 0.8883, 0.4696, 0.93, 0.4696, 0.93, 0.561, 0.8883, 0.561, 0.8201, 0.4689, 0.8201, 0.2496, 0.9116, 0.2496, 0.9116, 0.3637, 0.6831, 0.6713, 0.6831, 0.6789, 0.5437, 0.6751, 0.728, 0.2489, 0.728, 0.02963, 0.8194, 0.1349, 0.8194, 0.2489, 0.8551, 0.6449, 0.8551, 0.6525, 0.7637, 0.6487, 0.6358, 0.4265, 0.6358, 0.3848, 0.7273, 0.3848, 0.7273, 0.4265, 0.6432, 0.2496, 0.6849, 0.2496, 0.6849, 0.3411, 0.6432, 0.3411, 0.9122, 0.02963, 0.9539, 0.02963, 0.9539, 0.1211, 0.9122, 0.1211, 0.9606, 0.6532, 0.953, 0.6528, 0.9606, 0.5617, 0.8883, 0.5617, 0.93, 0.5617, 0.93, 0.6532, 0.8883, 0.6532, 0.6358, 0.4689, 0.6358, 0.4272, 0.7273, 0.4272, 0.7273, 0.4689, 0.7273, 0.3411, 0.6856, 0.3411, 0.6856, 0.2496, 0.7273, 0.2496, 0.7272, 0.3683, 0.7272, 0.3759, 0.6358, 0.3721, 0.7272, 0.3435, 0.7272, 0.3511, 0.6358, 0.3473, 0.9613, 0.4583, 0.9689, 0.4581, 0.9689, 0.5975, 0.6352, 0.2496, 0.6352, 0.4689, 0.5437, 0.4689, 0.5437, 0.3548, 0.6358, 0.2489, 0.6358, 0.02963, 0.7273, 0.1349, 0.7273, 0.2489, 0.7456, 0.5619, 0.7532, 0.5617, 0.7532, 0.7011, 0.728, 0.4689, 0.728, 0.2496, 0.8194, 0.2496, 0.8194, 0.3637, 0.3434, 0.548, 0.3407, 0.5518, 0.3374, 0.55, 0.3404, 0.5455, 0.3467, 0.5447, 0.3434, 0.548, 0.3404, 0.5455, 0.3443, 0.5417, 0.3506, 0.5421, 0.3467, 0.5447, 0.3443, 0.5417, 0.3488, 0.5387, 0.3549, 0.5404, 0.3506, 0.5421, 0.3488, 0.5387, 0.3538, 0.5367, 0.3595, 0.5395, 0.3549, 0.5404, 0.3538, 0.5367, 0.3591, 0.5357, 0.3641, 0.5395, 0.3595, 0.5395, 0.3591, 0.5357, 0.3645, 0.5357, 0.3687, 0.5405, 0.3641, 0.5395, 0.3645, 0.5357, 0.3698, 0.5368, 0.373, 0.5423, 0.3687, 0.5405, 0.3698, 0.5368, 0.3748, 0.5389, 0.3769, 0.5449, 0.373, 0.5423, 0.3748, 0.5389, 0.3793, 0.542, 0.3801, 0.5482, 0.3769, 0.5449, 0.3793, 0.542, 0.3831, 0.5458, 0.3827, 0.5521, 0.3801, 0.5482, 0.3831, 0.5458, 0.3861, 0.5503, 0.3844, 0.5565, 0.3827, 0.5521, 0.3861, 0.5503, 0.3881, 0.5554, 0.3853, 0.561, 0.3844, 0.5565, 0.3881, 0.5554, 0.3891, 0.5607, 0.3853, 0.5657, 0.3853, 0.561, 0.3891, 0.5607, 0.3891, 0.5661, 0.3843, 0.5703, 0.3853, 0.5657, 0.3891, 0.5661, 0.388, 0.5714, 0.3825, 0.5746, 0.3843, 0.5703, 0.388, 0.5714, 0.3859, 0.5764, 0.3799, 0.5784, 0.3825, 0.5746, 0.3859, 0.5764, 0.3829, 0.5809, 0.3766, 0.5817, 0.3799, 0.5784, 0.3829, 0.5809, 0.379, 0.5847, 0.3727, 0.5843, 0.3766, 0.5817, 0.379, 0.5847, 0.3745, 0.5877, 0.3684, 0.586, 0.3727, 0.5843, 0.3745, 0.5877, 0.3695, 0.5897, 0.3638, 0.5869, 0.3684, 0.586, 0.3695, 0.5897, 0.3642, 0.5907, 0.3591, 0.5869, 0.3638, 0.5869, 0.3642, 0.5907, 0.3587, 0.5907, 0.3546, 0.5859, 0.3591, 0.5869, 0.3587, 0.5907, 0.3534, 0.5896, 0.3503, 0.5841, 0.3546, 0.5859, 0.3534, 0.5896, 0.3485, 0.5875, 0.3464, 0.5815, 0.3503, 0.5841, 0.3485, 0.5875, 0.344, 0.5844, 0.3431, 0.5782, 0.3464, 0.5815, 0.344, 0.5844, 0.3402, 0.5806, 0.3406, 0.5743, 0.3431, 0.5782, 0.3402, 0.5806, 0.3372, 0.5761, 0.3388, 0.5699, 0.3406, 0.5743, 0.3372, 0.5761, 0.3351, 0.571, 0.338, 0.5654, 0.3388, 0.5699, 0.3351, 0.571, 0.3341, 0.5657, 0.338, 0.5607, 0.338, 0.5654, 0.3341, 0.5657, 0.3342, 0.5603, 0.3389, 0.5561, 0.338, 0.5607, 0.3342, 0.5603, 0.3353, 0.555, 0.3407, 0.5518, 0.3389, 0.5561, 0.3353, 0.555, 0.3374, 0.55, 0.3795, 0.3897, 0.3794, 0.3895, 0.3793, 0.3893, 0.3792, 0.3891, 0.3792, 0.3888, 0.3793, 0.3886, 0.3793, 0.3884, 0.3795, 0.3882, 0.3796, 0.388, 0.3798, 0.3879, 0.38, 0.3878, 0.3802, 0.3877, 0.3804, 0.3877, 0.3807, 0.3878, 0.3809, 0.3879, 0.3811, 0.388, 0.3813, 0.3881, 0.3814, 0.3883, 0.3815, 0.3885, 0.3815, 0.3887, 0.3816, 0.389, 0.3815, 0.3892, 0.3815, 0.3894, 0.3813, 0.3896, 0.3812, 0.3898, 0.381, 0.3899, 0.3808, 0.39, 0.3806, 0.3901, 0.3803, 0.3901, 0.3801, 0.3901, 0.3799, 0.39, 0.3797, 0.3899, 0.3208, 0.3708, 0.3255, 0.3595, 0.3797, 0.3899, 0.3799, 0.39, 0.4199, 0.4371, 0.4097, 0.4439, 0.3815, 0.3885, 0.3814, 0.3883, 0.3743, 0.327, 0.3865, 0.327, 0.3793, 0.3886, 0.3792, 0.3888, 0.3255, 0.3595, 0.3323, 0.3494, 0.3795, 0.3897, 0.3797, 0.3899, 0.4097, 0.4439, 0.3984, 0.4486, 0.3815, 0.3887, 0.3815, 0.3885, 0.3865, 0.327, 0.3985, 0.3294, 0.3793, 0.3884, 0.3793, 0.3886, 0.3984, 0.4486, 0.3864, 0.451, 0.3816, 0.389, 0.3815, 0.3887, 0.3985, 0.3294, 0.4098, 0.3341, 0.3795, 0.3882, 0.3793, 0.3884, 0.3864, 0.451, 0.3742, 0.451, 0.3815, 0.3892, 0.3816, 0.389, 0.4098, 0.3341, 0.4199, 0.3408, 0.3796, 0.388, 0.3795, 0.3882, 0.3742, 0.451, 0.3622, 0.4486, 0.3815, 0.3894, 0.3815, 0.3892, 0.4199, 0.3408, 0.4285, 0.3495, 0.3798, 0.3879, 0.3796, 0.388, 0.3622, 0.4486, 0.3509, 0.4439, 0.3813, 0.3896, 0.3815, 0.3894, 0.4285, 0.3495, 0.4353, 0.3596, 0.38, 0.3878, 0.3798, 0.3879, 0.3509, 0.4439, 0.3407, 0.4372, 0.3812, 0.3898, 0.3813, 0.3896, 0.4353, 0.3596, 0.4399, 0.3709, 0.3802, 0.3877, 0.38, 0.3878, 0.3407, 0.4372, 0.3321, 0.4285, 0.381, 0.3899, 0.3812, 0.3898, 0.4399, 0.3709, 0.4423, 0.3829, 0.3804, 0.3877, 0.3802, 0.3877, 0.3321, 0.4285, 0.3254, 0.4183, 0.3808, 0.39, 0.381, 0.3899, 0.4423, 0.3829, 0.4423, 0.3951, 0.3807, 0.3878, 0.3804, 0.3877, 0.3254, 0.4183, 0.3207, 0.407, 0.3806, 0.3901, 0.3808, 0.39, 0.4423, 0.3951, 0.4399, 0.407, 0.3809, 0.3879, 0.3807, 0.3878, 0.3323, 0.3494, 0.3409, 0.3408, 0.3794, 0.3895, 0.3795, 0.3897, 0.3207, 0.407, 0.3184, 0.395, 0.3803, 0.3901, 0.3806, 0.3901, 0.4399, 0.407, 0.4353, 0.4183, 0.3811, 0.388, 0.3809, 0.3879, 0.3409, 0.3408, 0.3511, 0.334, 0.3793, 0.3893, 0.3794, 0.3895, 0.3184, 0.395, 0.3184, 0.3828, 0.3801, 0.3901, 0.3803, 0.3901, 0.4353, 0.4183, 0.4285, 0.4284, 0.3813, 0.3881, 0.3811, 0.388, 0.3511, 0.334, 0.3624, 0.3294, 0.3792, 0.3891, 0.3793, 0.3893, 0.3184, 0.3828, 0.3208, 0.3708, 0.3799, 0.39, 0.3801, 0.3901, 0.4285, 0.4284, 0.4199, 0.4371, 0.3814, 0.3883, 0.3813, 0.3881, 0.34, 0.6754, 0.3351, 0.6796, 0.3169, 0.6688, 0.3243, 0.6611, 0.3895, 0.6899, 0.3863, 0.6841, 0.401, 0.6682, 0.407, 0.6772, 0.3591, 0.7368, 0.3655, 0.7361, 0.3745, 0.7556, 0.364, 0.7576, 0.3267, 0.6968, 0.3263, 0.7034, 0.3054, 0.7084, 0.3054, 0.6979, 0.3712, 0.6719, 0.3649, 0.67, 0.3639, 0.6486, 0.3745, 0.6506, 0.3867, 0.7216, 0.3897, 0.7157, 0.4111, 0.7191, 0.407, 0.729, 0.3316, 0.7221, 0.3356, 0.7271, 0.3243, 0.7451, 0.3169, 0.7374, 0.3457, 0.6722, 0.34, 0.6754, 0.3243, 0.6611, 0.333, 0.6551, 0.3915, 0.6962, 0.3895, 0.6899, 0.407, 0.6772, 0.4111, 0.6871, 0.3526, 0.7362, 0.3591, 0.7368, 0.364, 0.7576, 0.3533, 0.7575, 0.3283, 0.6905, 0.3267, 0.6968, 0.3054, 0.6979, 0.3073, 0.6875, 0.377, 0.6749, 0.3712, 0.6719, 0.3745, 0.6506, 0.3844, 0.6547, 0.3826, 0.7267, 0.3867, 0.7216, 0.407, 0.729, 0.401, 0.738, 0.3286, 0.7163, 0.3316, 0.7221, 0.3169, 0.7374, 0.3112, 0.7285, 0.3519, 0.6702, 0.3457, 0.6722, 0.333, 0.6551, 0.3428, 0.6509, 0.3922, 0.7028, 0.3915, 0.6962, 0.4111, 0.6871, 0.4132, 0.6977, 0.3463, 0.7343, 0.3526, 0.7362, 0.3533, 0.7575, 0.3428, 0.7553, 0.3312, 0.6847, 0.3283, 0.6905, 0.3073, 0.6875, 0.3112, 0.6777, 0.3821, 0.679, 0.377, 0.6749, 0.3844, 0.6547, 0.3933, 0.6607, 0.3775, 0.7309, 0.3826, 0.7267, 0.401, 0.738, 0.3934, 0.7456, 0.3268, 0.71, 0.3286, 0.7163, 0.3112, 0.7285, 0.3074, 0.7187, 0.3584, 0.6695, 0.3519, 0.6702, 0.3428, 0.6509, 0.3532, 0.6487, 0.3916, 0.7094, 0.3922, 0.7028, 0.4132, 0.6977, 0.4132, 0.7085, 0.3406, 0.7312, 0.3463, 0.7343, 0.3428, 0.7553, 0.333, 0.7511, 0.3351, 0.6796, 0.3312, 0.6847, 0.3112, 0.6777, 0.3169, 0.6688, 0.3863, 0.6841, 0.3821, 0.679, 0.3933, 0.6607, 0.401, 0.6682, 0.3655, 0.7361, 0.3718, 0.7341, 0.3844, 0.7515, 0.3745, 0.7556, 0.3718, 0.7341, 0.3775, 0.7309, 0.3934, 0.7456, 0.3844, 0.7515, 0.3263, 0.7034, 0.3268, 0.71, 0.3074, 0.7187, 0.3054, 0.7084, 0.3649, 0.67, 0.3584, 0.6695, 0.3532, 0.6487, 0.3639, 0.6486, 0.3897, 0.7157, 0.3916, 0.7094, 0.4132, 0.7085, 0.4111, 0.7191, 0.3352, 0.2345, 0.3393, 0.2335, 0.3434, 0.2327, 0.3476, 0.2322, 0.3517, 0.2321, 0.3517, 0.2889, 0.3477, 0.0432, 0.3517, 0.04213, 0.3558, 0.04136, 0.36, 0.0409, 0.3642, 0.04074, 0.3642, 0.09758, 0.3811, 0.1548, 0.3769, 0.1546, 0.3728, 0.1542, 0.3686, 0.1534, 0.3646, 0.1523, 0.3811, 0.09795, 0.3477, 0.1576, 0.3517, 0.1565, 0.3558, 0.1558, 0.36, 0.1553, 0.3642, 0.1552, 0.3642, 0.212, 0.3646, 0.1576, 0.3686, 0.1565, 0.3728, 0.1558, 0.3769, 0.1553, 0.3811, 0.1552, 0.3811, 0.212, 0.366, 0.2271, 0.3702, 0.2266, 0.3744, 0.2264, 0.3744, 0.2833, 0.3578, 0.2289, 0.3619, 0.2278, 0.3642, 0.1548, 0.36, 0.1546, 0.3558, 0.1542, 0.3517, 0.1534, 0.3477, 0.1523, 0.3642, 0.09795, 0.3811, 0.09758, 0.3769, 0.09742, 0.3728, 0.09696, 0.3686, 0.09619, 0.3646, 0.09512, 0.3811, 0.04074])
me_cylinder.materials.append(mat_material_001)
me_cylinder.use_remesh_preserve_volume = False
me_cylinder.use_remesh_preserve_attributes = False
me_cylinder.use_mirror_vertex_groups = False
me_cylinder.update()

# ---- objects
ob_light = bpy.data.objects.new('Light', light_light)
ob_camera = bpy.data.objects.new('Camera', cam_camera)
ob_empty = bpy.data.objects.new('Empty', None)
ob_cylinder = bpy.data.objects.new('Cylinder', me_cylinder)

# ---- transforms, parenting, visibility, modifiers, constraints
ob_light.location = (4.076, 1.005, 5.904)
ob_light.rotation_euler = (0.6503, 0.05522, 1.866)
ob_light.lock_rotations_4d = False
ob_light.empty_display_type = 'ARROWS'
ob_light.color = (0.0, 0.0, 0.0, 0.0)
ob_light.lineart.crease_threshold = 0.0
ob_camera.location = (7.359, -6.926, 4.958)
ob_camera.rotation_euler = (1.109, 0.0, 0.8149)
ob_camera.lock_rotations_4d = False
ob_camera.empty_display_type = 'ARROWS'
ob_camera.color = (0.0, 0.0, 0.0, 0.0)
ob_camera.display_type = 'WIRE'
ob_camera.lineart.crease_threshold = 0.0
ob_empty.location = (-3.099, 0.03386, -0.05697)
ob_empty.rotation_euler = (1.571, -0.0, -1.571)
ob_empty.empty_display_type = 'IMAGE'
ob_empty.empty_display_size = 5.0
ob_empty.lineart.crease_threshold = 0.0
ob_cylinder.location = (0.0, 0.0, 0.0)
ob_cylinder.rotation_euler = (-1.571, -0.7854, -1.344e-07)
ob_cylinder.scale = (0.14, 0.14, 0.14)
ob_cylinder.lineart.crease_threshold = 0.0

# ---- collection membership
col_collection.objects.link(ob_light)
col_collection.objects.link(ob_camera)
col_collection.objects.link(ob_empty)
col_collection.objects.link(ob_cylinder)

# ---- scene / render settings (as saved in the file)
scene.camera = ob_camera
scene.frame_start = 1; scene.frame_end = 250; scene.frame_set(1)
scene.render.engine = 'BLENDER_EEVEE_NEXT'
scene.cycles.use_denoising = False
scene.cycles.samples = 128
scene.cycles.sampling_pattern = 'TABULATED_SOBOL'
scene.cycles.use_adaptive_sampling = False
scene.cycles.use_light_tree = False
scene.view_settings.view_transform = 'Filmic'
bpy.context.view_layer.update()

